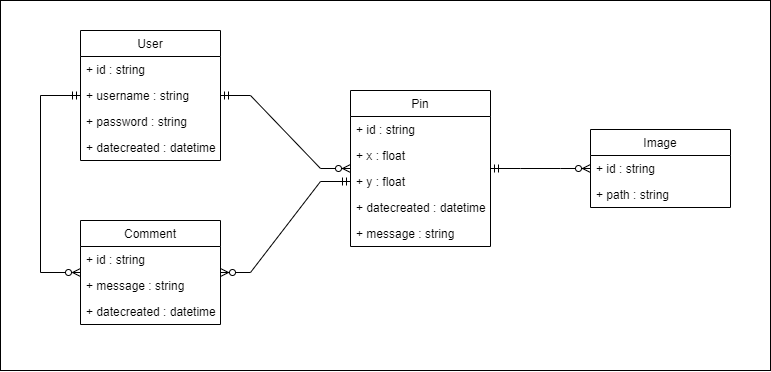

The diagram above was exported from draw.io. Its source (the exported page's mxGraphModel, read from the mxfile embedded in the PNG):
<mxGraphModel dx="967" dy="780" grid="1" gridSize="10" guides="1" tooltips="1" connect="1" arrows="1" fold="1" page="1" pageScale="1" pageWidth="850" pageHeight="1100" math="0" shadow="0">
  <root>
    <mxCell id="0" />
    <mxCell id="1" parent="0" />
    <mxCell id="31" value="" style="rounded=0;whiteSpace=wrap;html=1;" vertex="1" parent="1">
      <mxGeometry x="40" y="50" width="770" height="370" as="geometry" />
    </mxCell>
    <mxCell id="2" value="User" style="swimlane;fontStyle=0;childLayout=stackLayout;horizontal=1;startSize=26;horizontalStack=0;resizeParent=1;resizeParentMax=0;resizeLast=0;collapsible=1;marginBottom=0;" parent="1" vertex="1">
      <mxGeometry x="120" y="80" width="140" height="130" as="geometry" />
    </mxCell>
    <mxCell id="3" value="+ id : string" style="text;strokeColor=none;fillColor=none;align=left;verticalAlign=top;spacingLeft=4;spacingRight=4;overflow=hidden;rotatable=0;points=[[0,0.5],[1,0.5]];portConstraint=eastwest;" parent="2" vertex="1">
      <mxGeometry y="26" width="140" height="26" as="geometry" />
    </mxCell>
    <mxCell id="4" value="+ username : string" style="text;strokeColor=none;fillColor=none;align=left;verticalAlign=top;spacingLeft=4;spacingRight=4;overflow=hidden;rotatable=0;points=[[0,0.5],[1,0.5]];portConstraint=eastwest;" parent="2" vertex="1">
      <mxGeometry y="52" width="140" height="26" as="geometry" />
    </mxCell>
    <mxCell id="5" value="+ password : string" style="text;strokeColor=none;fillColor=none;align=left;verticalAlign=top;spacingLeft=4;spacingRight=4;overflow=hidden;rotatable=0;points=[[0,0.5],[1,0.5]];portConstraint=eastwest;" parent="2" vertex="1">
      <mxGeometry y="78" width="140" height="26" as="geometry" />
    </mxCell>
    <mxCell id="6" value="+ datecreated : datetime" style="text;strokeColor=none;fillColor=none;align=left;verticalAlign=top;spacingLeft=4;spacingRight=4;overflow=hidden;rotatable=0;points=[[0,0.5],[1,0.5]];portConstraint=eastwest;" parent="2" vertex="1">
      <mxGeometry y="104" width="140" height="26" as="geometry" />
    </mxCell>
    <mxCell id="7" value="Pin" style="swimlane;fontStyle=0;childLayout=stackLayout;horizontal=1;startSize=26;horizontalStack=0;resizeParent=1;resizeParentMax=0;resizeLast=0;collapsible=1;marginBottom=0;" parent="1" vertex="1">
      <mxGeometry x="390" y="140" width="140" height="156" as="geometry" />
    </mxCell>
    <mxCell id="8" value="+ id : string" style="text;strokeColor=none;fillColor=none;align=left;verticalAlign=top;spacingLeft=4;spacingRight=4;overflow=hidden;rotatable=0;points=[[0,0.5],[1,0.5]];portConstraint=eastwest;" parent="7" vertex="1">
      <mxGeometry y="26" width="140" height="26" as="geometry" />
    </mxCell>
    <mxCell id="9" value="+ x : float" style="text;strokeColor=none;fillColor=none;align=left;verticalAlign=top;spacingLeft=4;spacingRight=4;overflow=hidden;rotatable=0;points=[[0,0.5],[1,0.5]];portConstraint=eastwest;" parent="7" vertex="1">
      <mxGeometry y="52" width="140" height="26" as="geometry" />
    </mxCell>
    <mxCell id="10" value="+ y : float" style="text;strokeColor=none;fillColor=none;align=left;verticalAlign=top;spacingLeft=4;spacingRight=4;overflow=hidden;rotatable=0;points=[[0,0.5],[1,0.5]];portConstraint=eastwest;" parent="7" vertex="1">
      <mxGeometry y="78" width="140" height="26" as="geometry" />
    </mxCell>
    <mxCell id="11" value="+ datecreated : datetime" style="text;strokeColor=none;fillColor=none;align=left;verticalAlign=top;spacingLeft=4;spacingRight=4;overflow=hidden;rotatable=0;points=[[0,0.5],[1,0.5]];portConstraint=eastwest;" parent="7" vertex="1">
      <mxGeometry y="104" width="140" height="26" as="geometry" />
    </mxCell>
    <mxCell id="12" value="+ message : string" style="text;strokeColor=none;fillColor=none;align=left;verticalAlign=top;spacingLeft=4;spacingRight=4;overflow=hidden;rotatable=0;points=[[0,0.5],[1,0.5]];portConstraint=eastwest;" parent="7" vertex="1">
      <mxGeometry y="130" width="140" height="26" as="geometry" />
    </mxCell>
    <mxCell id="13" value="" style="edgeStyle=entityRelationEdgeStyle;fontSize=12;html=1;endArrow=ERzeroToMany;startArrow=ERmandOne;rounded=0;" parent="1" source="2" target="7" edge="1">
      <mxGeometry width="100" height="100" relative="1" as="geometry">
        <mxPoint x="240" y="380" as="sourcePoint" />
        <mxPoint x="340" y="280" as="targetPoint" />
      </mxGeometry>
    </mxCell>
    <mxCell id="14" value="Image" style="swimlane;fontStyle=0;childLayout=stackLayout;horizontal=1;startSize=26;horizontalStack=0;resizeParent=1;resizeParentMax=0;resizeLast=0;collapsible=1;marginBottom=0;" parent="1" vertex="1">
      <mxGeometry x="630" y="179" width="140" height="78" as="geometry" />
    </mxCell>
    <mxCell id="15" value="+ id : string" style="text;strokeColor=none;fillColor=none;align=left;verticalAlign=top;spacingLeft=4;spacingRight=4;overflow=hidden;rotatable=0;points=[[0,0.5],[1,0.5]];portConstraint=eastwest;" parent="14" vertex="1">
      <mxGeometry y="26" width="140" height="26" as="geometry" />
    </mxCell>
    <mxCell id="16" value="+ path : string" style="text;strokeColor=none;fillColor=none;align=left;verticalAlign=top;spacingLeft=4;spacingRight=4;overflow=hidden;rotatable=0;points=[[0,0.5],[1,0.5]];portConstraint=eastwest;" parent="14" vertex="1">
      <mxGeometry y="52" width="140" height="26" as="geometry" />
    </mxCell>
    <mxCell id="17" value="" style="edgeStyle=entityRelationEdgeStyle;fontSize=12;html=1;endArrow=ERzeroToMany;startArrow=ERmandOne;rounded=0;" parent="1" source="7" target="14" edge="1">
      <mxGeometry width="100" height="100" relative="1" as="geometry">
        <mxPoint x="440" y="320" as="sourcePoint" />
        <mxPoint x="580" y="393" as="targetPoint" />
      </mxGeometry>
    </mxCell>
    <mxCell id="18" value="Comment" style="swimlane;fontStyle=0;childLayout=stackLayout;horizontal=1;startSize=26;horizontalStack=0;resizeParent=1;resizeParentMax=0;resizeLast=0;collapsible=1;marginBottom=0;" vertex="1" parent="1">
      <mxGeometry x="120" y="270" width="140" height="104" as="geometry" />
    </mxCell>
    <mxCell id="19" value="+ id : string" style="text;strokeColor=none;fillColor=none;align=left;verticalAlign=top;spacingLeft=4;spacingRight=4;overflow=hidden;rotatable=0;points=[[0,0.5],[1,0.5]];portConstraint=eastwest;" vertex="1" parent="18">
      <mxGeometry y="26" width="140" height="26" as="geometry" />
    </mxCell>
    <mxCell id="20" value="+ message : string" style="text;strokeColor=none;fillColor=none;align=left;verticalAlign=top;spacingLeft=4;spacingRight=4;overflow=hidden;rotatable=0;points=[[0,0.5],[1,0.5]];portConstraint=eastwest;" vertex="1" parent="18">
      <mxGeometry y="52" width="140" height="26" as="geometry" />
    </mxCell>
    <mxCell id="22" value="+ datecreated : datetime" style="text;strokeColor=none;fillColor=none;align=left;verticalAlign=top;spacingLeft=4;spacingRight=4;overflow=hidden;rotatable=0;points=[[0,0.5],[1,0.5]];portConstraint=eastwest;" vertex="1" parent="18">
      <mxGeometry y="78" width="140" height="26" as="geometry" />
    </mxCell>
    <mxCell id="28" value="" style="edgeStyle=entityRelationEdgeStyle;fontSize=12;html=1;endArrow=ERzeroToMany;startArrow=ERmandOne;rounded=0;exitX=0;exitY=0.5;exitDx=0;exitDy=0;" edge="1" parent="1" source="10" target="18">
      <mxGeometry width="100" height="100" relative="1" as="geometry">
        <mxPoint x="280" y="330" as="sourcePoint" />
        <mxPoint x="370" y="390" as="targetPoint" />
      </mxGeometry>
    </mxCell>
    <mxCell id="29" value="" style="edgeStyle=elbowEdgeStyle;fontSize=12;html=1;endArrow=ERmandOne;startArrow=ERzeroToMany;rounded=0;endFill=0;startFill=0;" edge="1" parent="1" source="18" target="2">
      <mxGeometry width="100" height="100" relative="1" as="geometry">
        <mxPoint x="60" y="320" as="sourcePoint" />
        <mxPoint x="110" y="250" as="targetPoint" />
        <Array as="points">
          <mxPoint x="80" y="240" />
        </Array>
      </mxGeometry>
    </mxCell>
  </root>
</mxGraphModel>